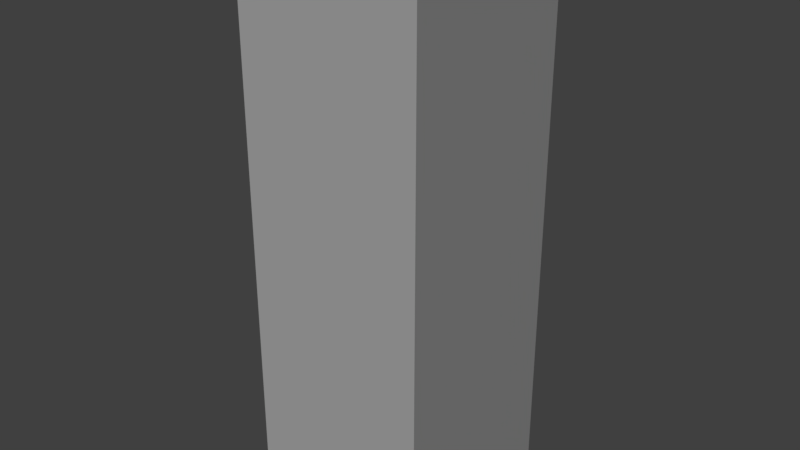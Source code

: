 # Source: Levels.blend  (saved by Blender 2.78.0; exported with 4.5.12 LTS)
import bpy
from mathutils import Matrix  # noqa: F401  (used for matrix-valued properties, if any)

bpy.ops.wm.read_factory_settings(use_empty=True)
scene = bpy.context.scene
scene.name = 'Scene'

# ---- collections
col_collection_1 = bpy.data.collections.new('Collection 1'); scene.collection.children.link(col_collection_1)

# ---- materials (node trees are filled in below, after node groups)
mat_playerreference = bpy.data.materials.new('PlayerReference')
mat_playerreference.alpha_threshold = 0.0
mat_playerreference.roughness = 0.5

# ---- material node trees

# ---- world
world_world = bpy.data.worlds.new('World'); scene.world = world_world
world_world.color = (0.05088, 0.05088, 0.05088)
world_world.use_sun_shadow = False
world_world.sun_shadow_jitter_overblur = 0.0
world_world.cycles.sampling_method = 'MANUAL'

# ---- lights
light_sun = bpy.data.lights.new('Sun', 'SUN')
light_sun.transmission_factor = 0.0
light_sun.angle = 0.1993
light_sun.energy = 1.0
light_sun.shadow_buffer_clip_start = 0.5
light_sun.shadow_soft_size = 0.1
light_sun.shadow_cascade_max_distance = 1000.0

# ---- meshes
me_cube_001 = bpy.data.meshes.new('Cube.001')
me_cube_001.from_pydata([(-0.3, -0.3, 0.0), (-0.3, -0.3, 1.8), (-0.3, 0.3, 0.0), (-0.3, 0.3, 1.8), (0.3, -0.3, 0.0), (0.3, -0.3, 1.8), (0.3, 0.3, 0.0), (0.3, 0.3, 1.8)], [], [(0, 1, 3, 2), (2, 3, 7, 6), (6, 7, 5, 4), (4, 5, 1, 0), (2, 6, 4, 0), (7, 3, 1, 5)])
me_cube_001.materials.append(mat_playerreference)
me_cube_001.use_remesh_preserve_volume = False
me_cube_001.use_remesh_preserve_attributes = False
me_cube_001.use_mirror_vertex_groups = False
me_cube_001.update()

# ---- objects
ob_sun = bpy.data.objects.new('Sun', light_sun)
ob_playersizereference = bpy.data.objects.new('PlayerSizeReference', me_cube_001)

# ---- transforms, parenting, visibility, modifiers, constraints
ob_sun.location = (1.722, -0.982, 2.181)
ob_sun.rotation_euler = (-1.036, -0.0, -2.74)
ob_sun.lineart.crease_threshold = 0.0
ob_playersizereference.location = (0.0, 0.0, 0.0)
ob_playersizereference.hide_select = True
ob_playersizereference.lineart.crease_threshold = 0.0

# ---- collection membership
col_collection_1.objects.link(ob_sun)
col_collection_1.objects.link(ob_playersizereference)

# ---- scene / render settings (as saved in the file)
scene.frame_start = 1; scene.frame_end = 250; scene.frame_set(1)
scene.render.engine = 'CYCLES'
scene.render.resolution_percentage = 50
scene.render.dither_intensity = 0.0
scene.cycles.use_denoising = False
scene.cycles.samples = 128
scene.cycles.sampling_pattern = 'TABULATED_SOBOL'
scene.cycles.light_sampling_threshold = 0.0
scene.cycles.use_adaptive_sampling = False
scene.cycles.use_light_tree = False
scene.cycles.blur_glossy = 0.0
scene.cycles.sample_clamp_indirect = 0.0
scene.view_settings.view_transform = 'Standard'
bpy.context.view_layer.update()

# ---- added for rendering (the .blend has no active camera): camera
cam_auto = bpy.data.cameras.new('AutoCamera')
cam_auto.lens = 50.0
cam_auto.sensor_width = 36.0
cam_auto.clip_end = 1000.0
ob_auto_camera = bpy.data.objects.new('AutoCamera', cam_auto)
scene.collection.objects.link(ob_auto_camera)
ob_auto_camera.location = (1.84117, -2.20941, 2.37294)
ob_auto_camera.rotation_euler = (1.09748, -7.21219e-08, 0.694738)
scene.camera = ob_auto_camera
bpy.context.view_layer.update()
